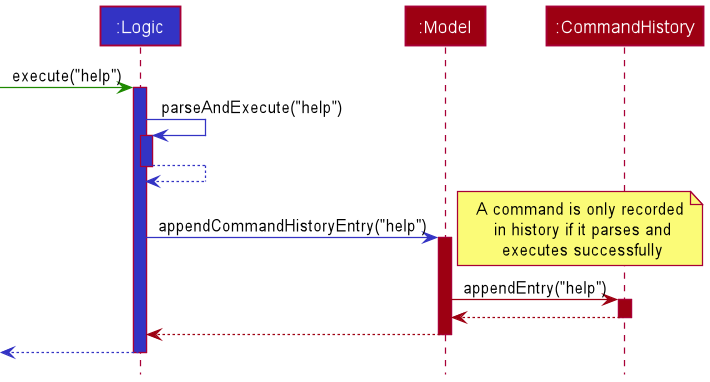

The diagram above was rendered by PlantUML. Its source (embedded in the PNG):
@startuml
!include ../style.puml

Participant ":Logic" as logic LOGIC_COLOR
Participant ":Model" as model MODEL_COLOR
Participant ":CommandHistory" as cmdHist MODEL_COLOR

-[UI_COLOR]> logic : execute("help")
activate logic LOGIC_COLOR

logic -[LOGIC_COLOR]> logic : parseAndExecute("help")
activate logic LOGIC_COLOR

logic -[LOGIC_COLOR]-> logic
deactivate logic

logic -[LOGIC_COLOR]> model : appendCommandHistoryEntry("help")
note right: A command is only recorded\n in history if it parses and\n executes successfully
activate model MODEL_COLOR

model -[MODEL_COLOR]> cmdHist : appendEntry("help")
activate cmdHist MODEL_COLOR

model <-[MODEL_COLOR]- cmdHist
deactivate cmdHist

model -[MODEL_COLOR]-> logic
deactivate model

<-[LOGIC_COLOR]- logic
deactivate logic

@enduml